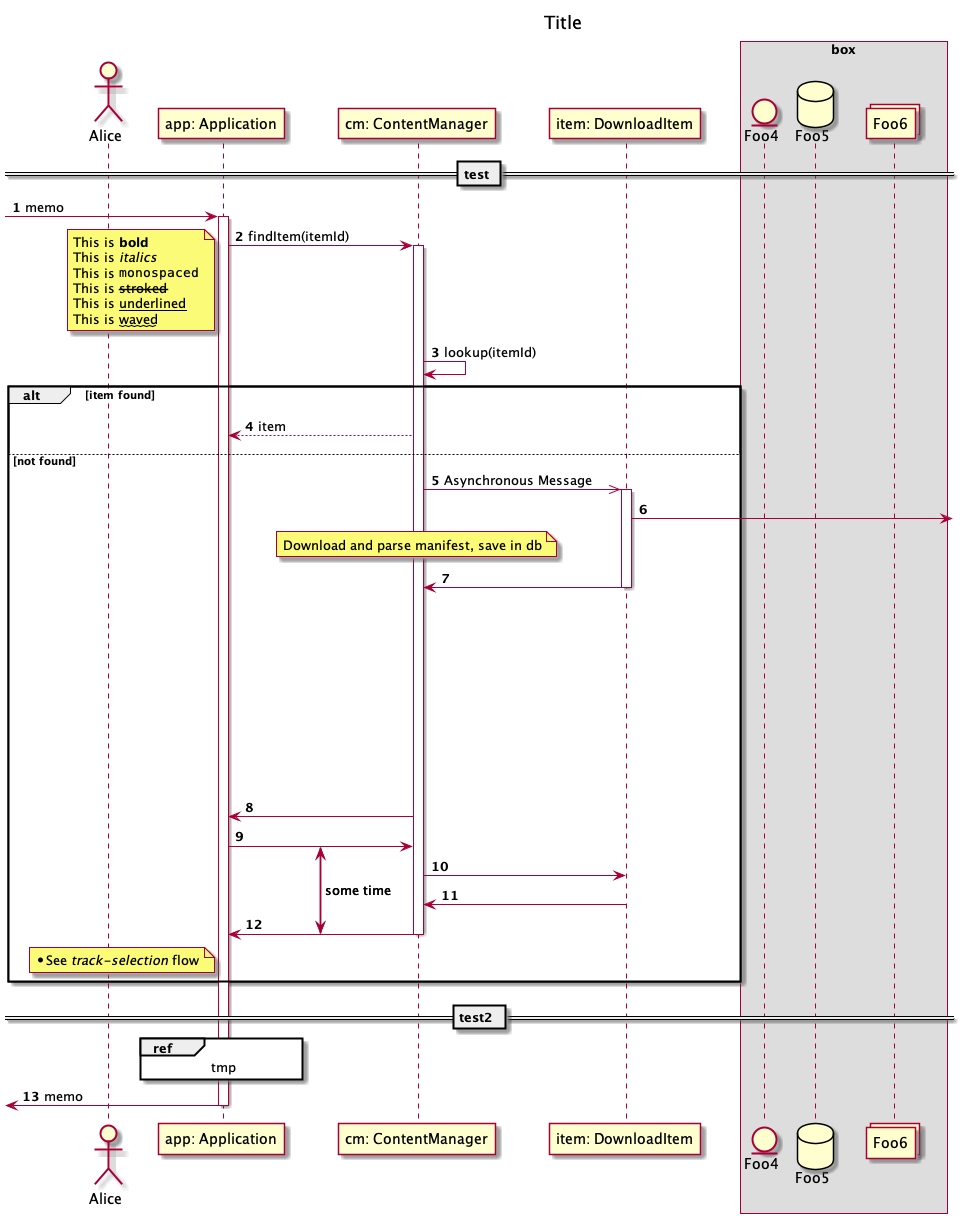

The diagram above was rendered by PlantUML. Its source (embedded in the PNG):
@startuml

skinparam ParticipantPadding 20
skinparam BoxPadding 10
skinparam maxMessageSize 200

' hide footbox
' autoactivate on

' comment
/' comment '/

actor Alice
participant "app: Application" as app
participant "cm: ContentManager" as cm
participant "item: DownloadItem" as item

box "box"
    entity Foo4
    database Foo5
    collections Foo6
end box

autonumber

title Title

== test ==

[-> app: memo

activate app
app->cm: findItem(itemId)
note left
  This is **bold**
  This is //italics//
  This is ""monospaced""
  This is --stroked--
  This is __underlined__
  This is ~~waved~~
end note

activate cm
cm->cm: lookup(itemId)

alt item found
    cm-->app: item
else not found
    cm->>item: Asynchronous Message
    activate item

    item ->]

    note over cm
        Download and parse manifest, save in db
    end note

    cm <- item
    deactivate item

    ||200||

    app <- cm

    {start} app -> cm
    cm -> item
    cm <- item
    {end} app <- cm
    !pragma teoz true
    {start} <-> {end} : some time

    deactivate cm

    note left app: * See //track-selection// flow
end group

== test2 ==

ref over app, app: tmp

[<- app: memo

deactivate app

@enduml